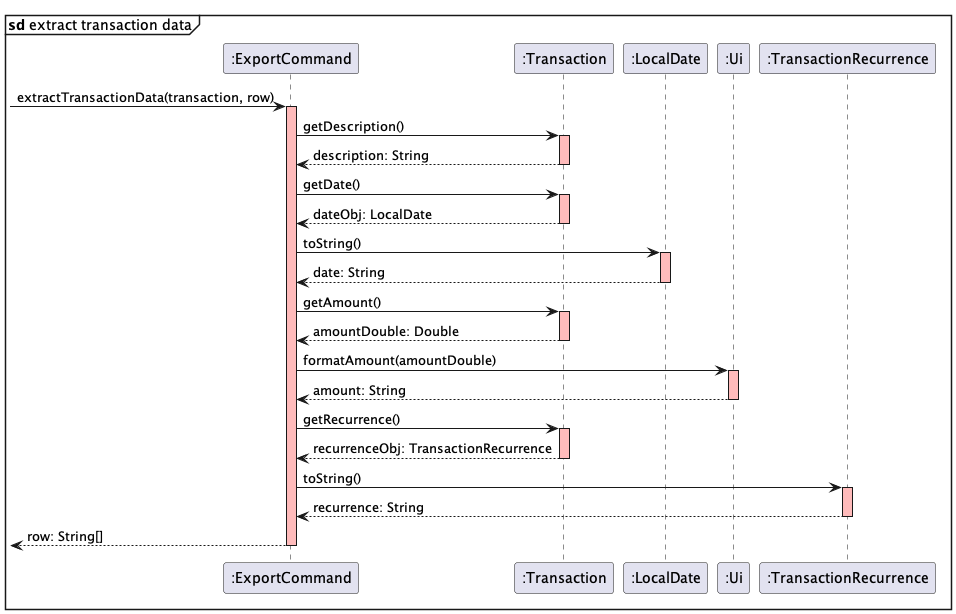

The diagram above was rendered by PlantUML. Its source (embedded in the PNG):
@startuml
mainframe **sd** extract transaction data
-> ":ExportCommand": extractTransactionData(transaction, row)
activate ":ExportCommand" #FFBBBB

":ExportCommand" -> ":Transaction": getDescription()
activate ":Transaction" #FFBBBB
":Transaction" --> ":ExportCommand": description: String
deactivate
":ExportCommand" -> ":Transaction": getDate()
activate ":Transaction" #FFBBBB
":Transaction" --> ":ExportCommand": dateObj: LocalDate
deactivate
":ExportCommand" -> ":LocalDate": toString()
activate ":LocalDate" #FFBBBB
":LocalDate" --> ":ExportCommand": date: String
deactivate
":ExportCommand" -> ":Transaction": getAmount()
activate ":Transaction" #FFBBBB
":Transaction" --> ":ExportCommand": amountDouble: Double
deactivate
":ExportCommand" -> ":Ui": formatAmount(amountDouble)
activate ":Ui" #FFBBBB
":Ui" --> ":ExportCommand": amount: String
deactivate
":ExportCommand" -> ":Transaction": getRecurrence()
activate ":Transaction" #FFBBBB
":Transaction" --> ":ExportCommand": recurrenceObj: TransactionRecurrence
deactivate
":ExportCommand" -> ":TransactionRecurrence": toString()
activate ":TransactionRecurrence" #FFBBBB
":TransactionRecurrence" --> ":ExportCommand": recurrence: String
deactivate

<-- ":ExportCommand": row: String[]
deactivate
@enduml